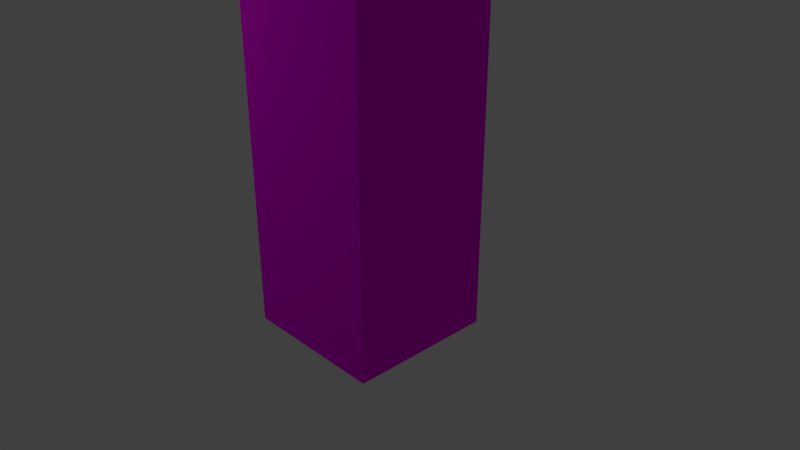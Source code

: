 # Source: skyscraper.blend  (saved by Blender 2.78.0; exported with 4.5.12 LTS)
import bpy
from mathutils import Matrix  # noqa: F401  (used for matrix-valued properties, if any)

bpy.ops.wm.read_factory_settings(use_empty=True)
scene = bpy.context.scene
scene.name = 'Scene'

# ---- collections
col_collection_1 = bpy.data.collections.new('Collection 1'); scene.collection.children.link(col_collection_1)

# ---- images (referenced by path relative to the original .blend; pixels are not part of the script)
import os
ASSET_DIR = os.environ.get("B2B_ASSET_DIR", "")  # directory of the original .blend (textures are referenced by path, not embedded)
HERE = os.path.dirname(os.path.abspath(__file__))  # packed textures are extracted next to this script under _unpacked/

def load_image(name, relpath, width, height, colorspace="sRGB"):
    """Load a texture the original file referenced (path relative to the .blend, or extracted next to this script)."""
    p = next((c for c in (os.path.join(HERE, relpath), os.path.join(ASSET_DIR, relpath)) if relpath and os.path.exists(c)), "")
    if p:
        img = bpy.data.images.load(p, check_existing=True)
        img.name = name
    else:  # same state as the original file: an image datablock whose file is absent (Cycles renders it pink)
        img = bpy.data.images.new(name, width, height)
        img.source = "FILE"
        img.filepath = "//" + (relpath or name)
    img.colorspace_settings.name = colorspace
    return img
img_texturescom_highriseglass0109_2_seamless_s_jpg = load_image('TexturesCom_HighRiseGlass0109_2_seamless_S.jpg', 'TexturesCom_HighRiseGlass0109_2_seamless_S.jpg', 1024, 1024, 'sRGB')

# ---- materials (node trees are filled in below, after node groups)
mat_windows = bpy.data.materials.new('windows')
mat_windows.alpha_threshold = 0.0
mat_windows.preview_render_type = 'FLAT'
mat_windows.roughness = 0.5
mat_windows.line_color = (0.0, 0.0, 0.0, 1.0)
mat_grey = bpy.data.materials.new('grey')
mat_grey.alpha_threshold = 0.0
mat_grey.preview_render_type = 'FLAT'
mat_grey.roughness = 0.5
mat_grey.line_color = (0.0, 0.0, 0.0, 1.0)

# ---- material node trees
mat_windows.use_nodes = True; mat_windows.node_tree.nodes.clear()
_N = mat_windows.node_tree.nodes; _L = mat_windows.node_tree.links
n0 = _N.new('ShaderNodeOutputMaterial'); n0.name = 'Material Output'; n0.location = (496, 1)
n1 = _N.new('ShaderNodeMapping'); n1.name = 'Mapping'; n1.location = (-341, 106)
n1.vector_type = 'TEXTURE'
n1.inputs[3].default_value = (0.1, 0.1, 0.1)
n2 = _N.new('ShaderNodeTexCoord'); n2.name = 'Texture Coordinate'; n2.location = (-536, 324)
n3 = _N.new('ShaderNodeBsdfDiffuse'); n3.name = 'Diffuse BSDF'; n3.location = (245, 54)
n4 = _N.new('ShaderNodeTexImage'); n4.name = 'Image Texture'; n4.location = (43, 93)
n4.width = 140
n4.image = img_texturescom_highriseglass0109_2_seamless_s_jpg
_L.new(n4.outputs[0], n3.inputs[0])
_L.new(n3.outputs[0], n0.inputs[0])
_L.new(n2.outputs[2], n1.inputs[0])
_L.new(n1.outputs[0], n4.inputs[0])
n0.is_active_output = True
mat_grey.use_nodes = True; mat_grey.node_tree.nodes.clear()
_N = mat_grey.node_tree.nodes; _L = mat_grey.node_tree.links
n0 = _N.new('ShaderNodeBsdfDiffuse'); n0.name = 'Diffuse BSDF'; n0.location = (-259, 40)
n0.inputs[0].default_value = (0.1352, 0.1196, 0.1161, 1.0)
n1 = _N.new('ShaderNodeOutputMaterial'); n1.name = 'Material Output'; n1.location = (43, 33)
_L.new(n0.outputs[0], n1.inputs[0])
n1.is_active_output = True

# ---- world
world_world = bpy.data.worlds.new('World'); scene.world = world_world
world_world.color = (0.05088, 0.05088, 0.05088)
world_world.use_sun_shadow = False
world_world.sun_shadow_jitter_overblur = 0.0
world_world.cycles.sampling_method = 'MANUAL'

# ---- cameras
cam_camera = bpy.data.cameras.new('Camera')
cam_camera.clip_end = 100.0
cam_camera.lens = 35.0
cam_camera.sensor_width = 32.0
cam_camera.sensor_height = 18.0
cam_camera.ortho_scale = 7.314
cam_camera.dof.focus_distance = 0.0

# ---- lights
light_lamp = bpy.data.lights.new('Lamp', 'POINT')
light_lamp.transmission_factor = 0.0
light_lamp.cutoff_distance = 30.0
light_lamp.energy = 100.0
light_lamp.shadow_buffer_clip_start = 1.001
light_lamp.shadow_soft_size = 0.1
light_lamp.shadow_maximum_resolution = 0.006
light_lamp.use_absolute_resolution = True

# ---- meshes
me_cube = bpy.data.meshes.new('Cube')
me_cube.from_pydata([(1.0, 1.0, -1.0), (1.0, -1.0, -1.0), (-1.0, -1.0, -1.0), (-1.0, 1.0, -1.0), (-1.0, 1.0, 0.0), (-1.0, -1.0, 0.0), (1.0, -1.0, 0.0), (1.0, 1.0, 0.0), (-1.0, 1.0, 1.0), (-1.0, -1.0, 1.0), (1.0, -1.0, 1.0), (1.0, 1.0, 1.0), (-1.0, 1.0, 2.0), (-1.0, -1.0, 2.0), (1.0, -1.0, 2.0), (1.0, 1.0, 2.0), (-1.0, 1.0, 3.0), (-1.0, -1.0, 3.0), (1.0, -1.0, 3.0), (1.0, 1.0, 3.0), (-1.0, 1.0, 4.0), (-1.0, -1.0, 4.0), (1.0, -1.0, 4.0), (1.0, 1.0, 4.0), (-1.0, 1.0, 5.0), (-1.0, -1.0, 5.0), (1.0, -1.0, 5.0), (1.0, 1.0, 5.0), (-1.0, 1.0, 6.0), (-1.0, -1.0, 6.0), (1.0, -1.0, 6.0), (1.0, 1.0, 6.0)], [], [(0, 1, 2, 3), (1, 6, 5, 2), (3, 4, 7, 0), (2, 5, 4, 3), (7, 11, 10, 6), (0, 7, 6, 1), (9, 13, 12, 8), (5, 9, 8, 4), (6, 10, 9, 5), (4, 8, 11, 7), (12, 16, 19, 15), (10, 14, 13, 9), (8, 12, 15, 11), (11, 15, 14, 10), (19, 23, 22, 18), (15, 19, 18, 14), (13, 17, 16, 12), (14, 18, 17, 13), (21, 25, 24, 20), (17, 21, 20, 16), (18, 22, 21, 17), (16, 20, 23, 19), (24, 28, 31, 27), (22, 26, 25, 21), (20, 24, 27, 23), (23, 27, 26, 22), (31, 28, 29, 30), (27, 31, 30, 26), (25, 29, 28, 24), (26, 30, 29, 25)])
me_cube.polygons.foreach_set('material_index', [1, 0, 0, 0, 0, 0, 0, 0, 0, 0, 0, 0, 0, 0, 0, 0, 0, 0, 0, 0, 0, 0, 0, 0, 0, 0, 1, 0, 0, 0])
_uv = me_cube.uv_layers.new(name='UVMap')
_uv.uv.foreach_set('vector', [0.0, 0.0, 1.0, 0.0, 1.0, 1.0, 0.0, 1.0, 0.009255, -1.383, 0.009255, -0.8262, 1.075, -0.8262, 1.075, -1.383, 1.075, -1.383, 1.075, -0.8262, 0.009255, -0.8262, 0.009255, -1.383, 1.075, -1.383, 1.075, -0.8262, 0.009254, -0.8262, 0.009254, -1.383, 0.009254, -0.8262, 0.009254, -0.2689, 1.075, -0.2689, 1.075, -0.8262, 0.009254, -1.383, 0.009254, -0.8262, 1.075, -0.8262, 1.075, -1.383, 1.075, -0.2689, 1.075, 0.2883, 0.009254, 0.2883, 0.009254, -0.2689, 1.075, -0.8262, 1.075, -0.2689, 0.009254, -0.2689, 0.009254, -0.8262, 0.009255, -0.8262, 0.009255, -0.2689, 1.075, -0.2689, 1.075, -0.8262, 1.075, -0.8262, 1.075, -0.2689, 0.009255, -0.2689, 0.009255, -0.8262, 1.075, 0.2883, 1.075, 0.8455, 0.009255, 0.8455, 0.009255, 0.2883, 0.009255, -0.2689, 0.009255, 0.2883, 1.075, 0.2883, 1.075, -0.2689, 1.075, -0.2689, 1.075, 0.2883, 0.009255, 0.2883, 0.009255, -0.2689, 0.009254, -0.2689, 0.009254, 0.2883, 1.075, 0.2883, 1.075, -0.2689, 0.009254, 0.8455, 0.009254, 1.403, 1.075, 1.403, 1.075, 0.8455, 0.009254, 0.2883, 0.009254, 0.8455, 1.075, 0.8455, 1.075, 0.2883, 1.075, 0.2883, 1.075, 0.8455, 0.009254, 0.8455, 0.009254, 0.2883, 0.009255, 0.2883, 0.009255, 0.8455, 1.075, 0.8455, 1.075, 0.2883, 1.075, 1.403, 1.075, 1.96, 0.009254, 1.96, 0.009254, 1.403, 1.075, 0.8455, 1.075, 1.403, 0.009254, 1.403, 0.009254, 0.8455, 0.009255, 0.8455, 0.009255, 1.403, 1.075, 1.403, 1.075, 0.8455, 1.075, 0.8455, 1.075, 1.403, 0.009255, 1.403, 0.009255, 0.8455, 1.075, 1.96, 1.075, 2.517, 0.009255, 2.517, 0.009255, 1.96, 0.009255, 1.403, 0.009255, 1.96, 1.075, 1.96, 1.075, 1.403, 1.075, 1.403, 1.075, 1.96, 0.009255, 1.96, 0.009255, 1.403, 0.009254, 1.403, 0.009254, 1.96, 1.075, 1.96, 1.075, 1.403, 0.0, 0.0, 0.0, 1.0, 1.0, 1.0, 1.0, 0.0, 0.009254, 1.96, 0.009254, 2.517, 1.075, 2.517, 1.075, 1.96, 1.075, 1.96, 1.075, 2.517, 0.009254, 2.517, 0.009254, 1.96, 0.009255, 1.96, 0.009255, 2.517, 1.075, 2.517, 1.075, 1.96])
_ca = me_cube.color_attributes.new('Col', 'BYTE_COLOR', 'CORNER')
_ca.data.foreach_set('color', [1.0, 1.0, 1.0, 1.0, 1.0, 1.0, 1.0, 1.0, 1.0, 1.0, 1.0, 1.0, 1.0, 1.0, 1.0, 1.0, 1.0, 1.0, 1.0, 1.0, 1.0, 1.0, 1.0, 1.0, 1.0, 1.0, 1.0, 1.0, 1.0, 1.0, 1.0, 1.0, 1.0, 1.0, 1.0, 1.0, 1.0, 1.0, 1.0, 1.0, 1.0, 1.0, 1.0, 1.0, 1.0, 1.0, 1.0, 1.0, 1.0, 1.0, 1.0, 1.0, 1.0, 1.0, 1.0, 1.0, 1.0, 1.0, 1.0, 1.0, 1.0, 1.0, 1.0, 1.0, 1.0, 1.0, 1.0, 1.0, 1.0, 1.0, 1.0, 1.0, 1.0, 1.0, 1.0, 1.0, 1.0, 1.0, 1.0, 1.0, 1.0, 1.0, 1.0, 1.0, 1.0, 1.0, 1.0, 1.0, 1.0, 1.0, 1.0, 1.0, 1.0, 1.0, 1.0, 1.0, 1.0, 1.0, 1.0, 1.0, 1.0, 1.0, 1.0, 1.0, 1.0, 1.0, 1.0, 1.0, 1.0, 1.0, 1.0, 1.0, 1.0, 1.0, 1.0, 1.0, 1.0, 1.0, 1.0, 1.0, 1.0, 1.0, 1.0, 1.0, 1.0, 1.0, 1.0, 1.0, 1.0, 1.0, 1.0, 1.0, 1.0, 1.0, 1.0, 1.0, 1.0, 1.0, 1.0, 1.0, 1.0, 1.0, 1.0, 1.0, 1.0, 1.0, 1.0, 1.0, 1.0, 1.0, 1.0, 1.0, 1.0, 1.0, 1.0, 1.0, 1.0, 1.0, 1.0, 1.0, 1.0, 1.0, 1.0, 1.0, 1.0, 1.0, 1.0, 1.0, 1.0, 1.0, 1.0, 1.0, 1.0, 1.0, 1.0, 1.0, 1.0, 1.0, 1.0, 1.0, 1.0, 1.0, 1.0, 1.0, 1.0, 1.0, 1.0, 1.0, 1.0, 1.0, 1.0, 1.0, 1.0, 1.0, 1.0, 1.0, 1.0, 1.0, 1.0, 1.0, 1.0, 1.0, 1.0, 1.0, 1.0, 1.0, 1.0, 1.0, 1.0, 1.0, 1.0, 1.0, 1.0, 1.0, 1.0, 1.0, 1.0, 1.0, 1.0, 1.0, 1.0, 1.0, 1.0, 1.0, 1.0, 1.0, 1.0, 1.0, 1.0, 1.0, 1.0, 1.0, 1.0, 1.0, 1.0, 1.0, 1.0, 1.0, 1.0, 1.0, 1.0, 1.0, 1.0, 1.0, 1.0, 1.0, 1.0, 1.0, 1.0, 1.0, 1.0, 1.0, 1.0, 1.0, 1.0, 1.0, 1.0, 1.0, 1.0, 1.0, 1.0, 1.0, 1.0, 1.0, 1.0, 1.0, 1.0, 1.0, 1.0, 1.0, 1.0, 1.0, 1.0, 1.0, 1.0, 1.0, 1.0, 1.0, 1.0, 1.0, 1.0, 1.0, 1.0, 1.0, 1.0, 1.0, 1.0, 1.0, 1.0, 1.0, 1.0, 1.0, 1.0, 1.0, 1.0, 1.0, 1.0, 1.0, 1.0, 1.0, 1.0, 1.0, 1.0, 1.0, 1.0, 1.0, 1.0, 1.0, 1.0, 1.0, 1.0, 1.0, 1.0, 1.0, 1.0, 1.0, 1.0, 1.0, 1.0, 1.0, 1.0, 1.0, 1.0, 1.0, 1.0, 1.0, 1.0, 1.0, 1.0, 1.0, 1.0, 1.0, 1.0, 1.0, 1.0, 1.0, 1.0, 1.0, 1.0, 1.0, 1.0, 1.0, 1.0, 1.0, 1.0, 1.0, 1.0, 1.0, 1.0, 1.0, 1.0, 1.0, 1.0, 1.0, 1.0, 1.0, 1.0, 1.0, 1.0, 1.0, 1.0, 1.0, 1.0, 1.0, 1.0, 1.0, 1.0, 1.0, 1.0, 1.0, 1.0, 1.0, 1.0, 1.0, 1.0, 1.0, 1.0, 1.0, 1.0, 1.0, 1.0, 1.0, 1.0, 1.0, 1.0, 1.0, 1.0, 1.0, 1.0, 1.0, 1.0, 1.0, 1.0, 1.0, 1.0, 1.0, 1.0, 1.0, 1.0, 1.0, 1.0, 1.0, 1.0, 1.0, 1.0, 1.0, 1.0, 1.0, 1.0, 1.0, 1.0, 1.0, 1.0, 1.0, 1.0, 1.0, 1.0, 1.0, 1.0, 1.0, 1.0, 1.0, 1.0, 1.0, 1.0, 1.0, 1.0, 1.0, 1.0, 1.0, 1.0, 1.0, 1.0, 1.0, 1.0, 1.0, 1.0, 1.0, 1.0, 1.0, 1.0, 1.0, 1.0, 1.0, 1.0, 1.0, 1.0, 1.0, 1.0, 1.0, 1.0, 1.0, 1.0, 1.0, 1.0, 1.0, 1.0, 1.0, 1.0, 1.0, 1.0, 1.0, 1.0, 1.0, 1.0, 1.0, 1.0, 1.0, 1.0, 1.0, 1.0, 1.0, 1.0, 1.0, 1.0, 1.0, 1.0, 1.0, 1.0, 1.0])
me_cube.materials.append(mat_windows)
me_cube.materials.append(mat_grey)
me_cube.use_remesh_preserve_volume = False
me_cube.use_remesh_preserve_attributes = False
me_cube.use_mirror_vertex_groups = False
me_cube.update()

# ---- objects
ob_cube = bpy.data.objects.new('Cube', me_cube)
ob_lamp = bpy.data.objects.new('Lamp', light_lamp)
ob_camera = bpy.data.objects.new('Camera', cam_camera)

# ---- transforms, parenting, visibility, modifiers, constraints
ob_cube.location = (0.0, 0.0, 0.0)
ob_cube.lock_rotations_4d = False
ob_cube.empty_display_type = 'ARROWS'
ob_cube.lineart.crease_threshold = 0.0
ob_lamp.location = (-4.249, -3.214, 4.913)
ob_lamp.rotation_euler = (0.6503, 0.05522, 1.866)
ob_lamp.lock_rotations_4d = False
ob_lamp.empty_display_type = 'ARROWS'
ob_lamp.color = (0.0, 0.0, 0.0, 0.0)
ob_lamp.lineart.crease_threshold = 0.0
ob_camera.location = (7.481, -6.508, 5.344)
ob_camera.rotation_euler = (1.109, 0.0, 0.8149)
ob_camera.lock_rotations_4d = False
ob_camera.empty_display_type = 'ARROWS'
ob_camera.color = (0.0, 0.0, 0.0, 0.0)
ob_camera.display_type = 'WIRE'
ob_camera.lineart.crease_threshold = 0.0

# ---- collection membership
col_collection_1.objects.link(ob_cube)
col_collection_1.objects.link(ob_lamp)
col_collection_1.objects.link(ob_camera)

# ---- scene / render settings (as saved in the file)
scene.camera = ob_camera
scene.frame_start = 1; scene.frame_end = 250; scene.frame_set(33)
scene.render.engine = 'CYCLES'
scene.render.resolution_percentage = 50
scene.render.dither_intensity = 0.0
scene.cycles.use_denoising = False
scene.cycles.samples = 128
scene.cycles.sampling_pattern = 'TABULATED_SOBOL'
scene.cycles.light_sampling_threshold = 0.0
scene.cycles.use_adaptive_sampling = False
scene.cycles.use_light_tree = False
scene.cycles.blur_glossy = 0.0
scene.cycles.sample_clamp_indirect = 0.0
scene.view_settings.view_transform = 'Standard'
bpy.context.view_layer.update()
